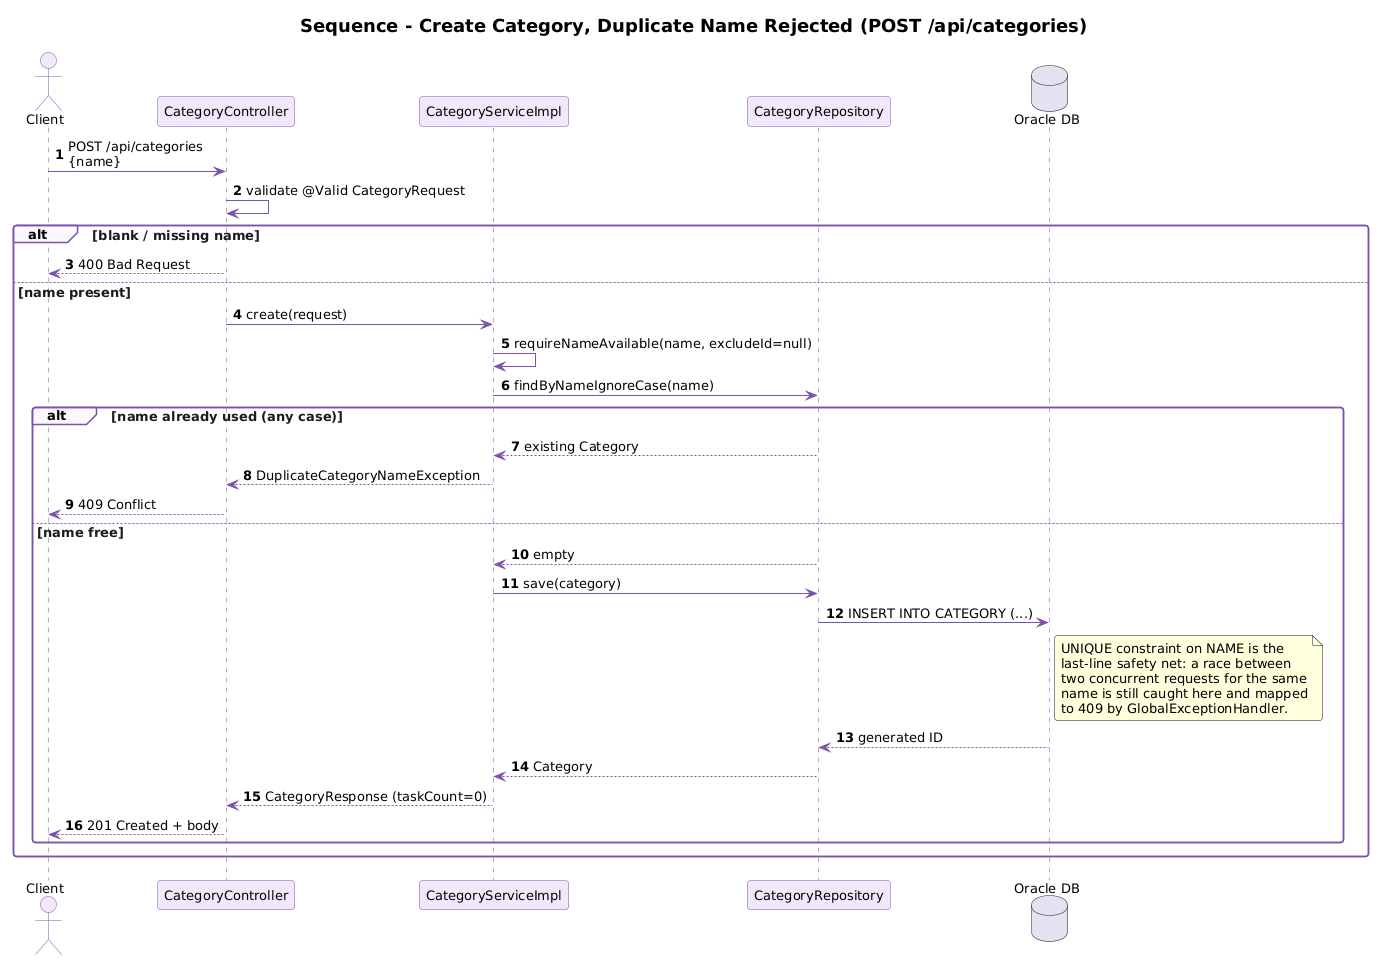

The diagram above was rendered by PlantUML. Its source (embedded in the PNG):
@startuml
title Sequence - Create Category, Duplicate Name Rejected (POST /api/categories)
skinparam backgroundColor #FFFFFF
skinparam shadowing false
skinparam roundCorner 6
skinparam defaultFontName "Segoe UI"
skinparam defaultFontSize 13
skinparam titleFontSize 18
skinparam titleFontStyle bold
skinparam sequence {
    ArrowColor #7B52AB
    LifeLineBorderColor #7B52AB
    ParticipantBackgroundColor #F1E8FB
    ParticipantBorderColor #7B52AB
    ActorBackgroundColor #F1E8FB
    ActorBorderColor #7B52AB
    GroupBackgroundColor #FAF7FD
    GroupBorderColor #7B52AB
    GroupFontColor #1B1B1B
}
autonumber "<b>0</b>"

actor Client
participant "CategoryController" as Controller
participant "CategoryServiceImpl" as Service
participant "CategoryRepository" as CatRepo
database "Oracle DB" as DB

Client -> Controller : POST /api/categories\n{name}
Controller -> Controller : validate @Valid CategoryRequest
alt blank / missing name
  Controller --> Client : 400 Bad Request
else name present
  Controller -> Service : create(request)
  Service -> Service : requireNameAvailable(name, excludeId=null)
  Service -> CatRepo : findByNameIgnoreCase(name)
  alt name already used (any case)
    CatRepo --> Service : existing Category
    Service --> Controller : DuplicateCategoryNameException
    Controller --> Client : 409 Conflict
  else name free
    CatRepo --> Service : empty
    Service -> CatRepo : save(category)
    CatRepo -> DB : INSERT INTO CATEGORY (...)
    note right of DB
      UNIQUE constraint on NAME is the
      last-line safety net: a race between
      two concurrent requests for the same
      name is still caught here and mapped
      to 409 by GlobalExceptionHandler.
    end note
    DB --> CatRepo : generated ID
    CatRepo --> Service : Category
    Service --> Controller : CategoryResponse (taskCount=0)
    Controller --> Client : 201 Created + body
  end
end
@enduml